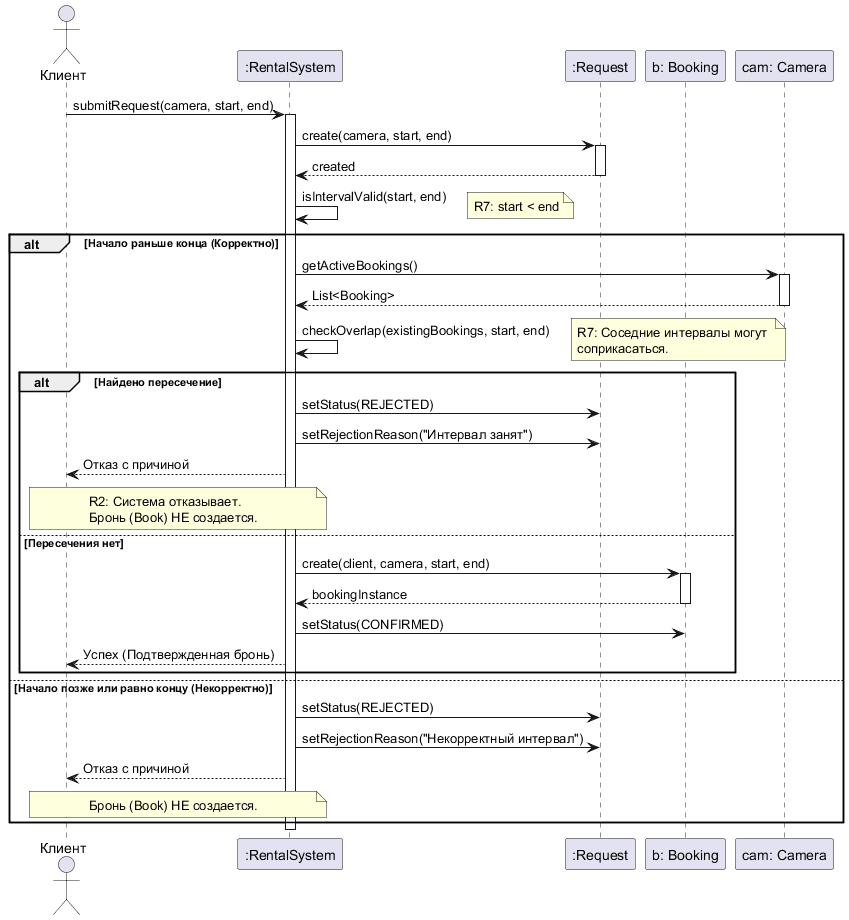

The diagram above was rendered by PlantUML. Its source (embedded in the PNG):
@startuml
actor "Клиент" as C
participant ":RentalSystem" as Sys
participant ":Request" as Req
participant "b: Booking" as Book
participant "cam: Camera" as Cam

C -> Sys : submitRequest(camera, start, end)
activate Sys

Sys -> Req : create(camera, start, end)
activate Req
Req --> Sys : created
deactivate Req

Sys -> Sys : isIntervalValid(start, end)
note right
  R7: start < end
end note

alt Начало раньше конца (Корректно)
  Sys -> Cam : getActiveBookings()
  activate Cam
  Cam --> Sys : List<Booking>
  deactivate Cam

  Sys -> Sys : checkOverlap(existingBookings, start, end)
  note right
    R7: Соседние интервалы могут 
    соприкасаться.
  end note

  alt Найдено пересечение
    Sys -> Req : setStatus(REJECTED)
    Sys -> Req : setRejectionReason("Интервал занят")
    Sys --> C : Отказ с причиной
    note over C, Sys
      R2: Система отказывает.
      Бронь (Book) НЕ создается.
    end note
  else Пересечения нет
    Sys -> Book : create(client, camera, start, end)
    activate Book
    Book --> Sys : bookingInstance
    deactivate Book
    
    Sys -> Book : setStatus(CONFIRMED)
    Sys --> C : Успех (Подтвержденная бронь)
  end

else Начало позже или равно концу (Некорректно)
  Sys -> Req : setStatus(REJECTED)
  Sys -> Req : setRejectionReason("Некорректный интервал")
  Sys --> C : Отказ с причиной
  note over C, Sys
    Бронь (Book) НЕ создается.
  end note
end

deactivate Sys
@enduml